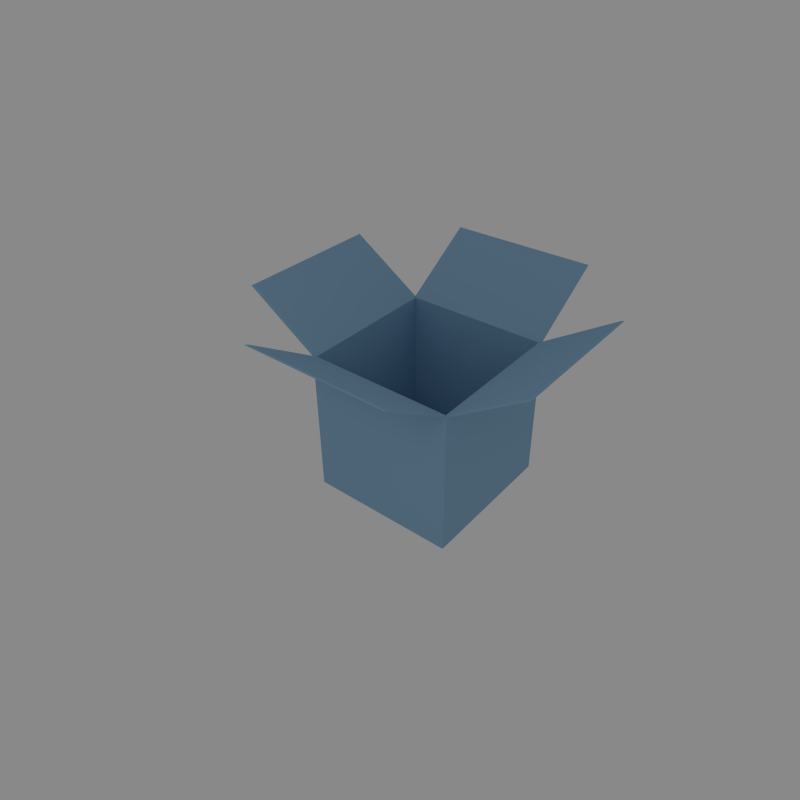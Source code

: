 # Source: package.blend  (saved by Blender 2.50.7; exported with 4.5.12 LTS)
import bpy
from mathutils import Matrix  # noqa: F401  (used for matrix-valued properties, if any)

bpy.ops.wm.read_factory_settings(use_empty=True)
scene = bpy.context.scene
scene.name = 'Scene'

# ---- collections
col_collection_1 = bpy.data.collections.new('Collection 1'); scene.collection.children.link(col_collection_1)

# ---- materials (node trees are filled in below, after node groups)
mat_material = bpy.data.materials.new('Material')
mat_material.alpha_threshold = 0.0
mat_material.use_transparent_shadow = False
mat_material.diffuse_color = (0.2749, 0.478, 0.6673, 1.0)
mat_material.roughness = 0.5
mat_material.line_color = (0.0, 0.0, 0.0, 1.0)

# ---- material node trees

# ---- world
world_world = bpy.data.worlds.new('World'); scene.world = world_world
world_world.color = (0.25, 0.25, 0.25)
world_world.use_sun_shadow = False
world_world.sun_shadow_jitter_overblur = 0.0
world_world.cycles.sampling_method = 'MANUAL'
world_world.cycles.sample_map_resolution = 256

# ---- cameras
cam_camera = bpy.data.cameras.new('Camera')
cam_camera.clip_end = 100.0
cam_camera.lens = 35.0
cam_camera.ortho_scale = 7.314
cam_camera.dof.focus_distance = 0.0
cam_camera.dof.aperture_fstop = 128.0

# ---- lights
light_spot = bpy.data.lights.new('Spot', 'POINT')
light_spot.transmission_factor = 0.0
light_spot.cutoff_distance = 30.0
light_spot.energy = 100.0
light_spot.shadow_buffer_clip_start = 1.001
light_spot.shadow_soft_size = 1.0
light_spot.shadow_maximum_resolution = 0.006
light_spot.use_absolute_resolution = True
light_spot.cycles.use_multiple_importance_sampling = False

# ---- meshes
me_cube = bpy.data.meshes.new('Cube')
me_cube.from_pydata([(1.0, 1.0, -1.0), (1.0, -1.0, -1.0), (-1.0, -1.0, -1.0), (-1.0, 1.0, -1.0), (1.0, 1.0, 1.0), (1.0, -1.0, 1.0), (-1.0, -1.0, 1.0), (-1.0, 1.0, 1.0), (-1.0, -1.0, 1.0), (-1.0, 1.0, 1.0), (1.0, -1.0, 1.0), (1.0, 1.0, 1.0), (0.9691, -0.9691, 1.0), (0.9691, 0.9691, 1.0), (-0.9691, 0.9691, 1.0), (-0.9691, -0.9691, 1.0), (-0.9691, 0.9691, -0.9087), (-0.9691, -0.9691, -0.9087), (0.9691, -0.9691, -0.9087), (0.9691, 0.9691, -0.9087), (0.9691, 0.9691, 1.0), (-0.9691, 0.9691, 1.0), (-1.0, 1.0, 1.0), (1.0, 1.0, 1.0), (1.0, 2.022, 1.663), (-1.0, 2.022, 1.663), (0.9691, 1.992, 1.663), (-0.9691, 1.992, 1.663), (1.998, -1.0, 1.652), (1.967, -0.9691, 1.652), (1.967, 0.9691, 1.652), (1.998, 1.0, 1.652), (-1.0, -2.0, 1.644), (-0.9691, -1.969, 1.644), (0.9691, -1.969, 1.644), (1.0, -2.0, 1.644), (-1.959, 0.9691, 1.65), (-1.959, -0.9691, 1.65), (-1.99, -1.0, 1.65), (-1.99, 1.0, 1.65)], [], [(0, 1, 2, 3), (0, 4, 5, 1), (1, 5, 6, 2), (2, 6, 7, 3), (4, 0, 3, 7), (7, 6, 8, 9), (6, 5, 10, 8), (4, 7, 9, 11), (5, 4, 11, 10), (14, 15, 17, 16), (15, 12, 18, 17), (13, 14, 16, 19), (12, 13, 19, 18), (19, 16, 17, 18), (14, 13, 20, 21), (9, 14, 21, 22), (13, 11, 23, 20), (11, 9, 22, 23), (23, 22, 25, 24), (20, 23, 24, 26), (22, 21, 27, 25), (21, 20, 26, 27), (24, 25, 27, 26), (12, 10, 28, 29), (13, 12, 29, 30), (11, 13, 30, 31), (10, 11, 31, 28), (28, 31, 30, 29), (15, 8, 32, 33), (12, 15, 33, 34), (10, 12, 34, 35), (8, 10, 35, 32), (32, 35, 34, 33), (15, 14, 36, 37), (8, 15, 37, 38), (14, 9, 39, 36), (9, 8, 38, 39), (39, 38, 37, 36)])
me_cube.materials.append(mat_material)
me_cube.use_remesh_preserve_volume = False
me_cube.use_remesh_preserve_attributes = False
me_cube.use_mirror_vertex_groups = False
me_cube.update()

# ---- objects
ob_cube = bpy.data.objects.new('Cube', me_cube)
ob_lamp = bpy.data.objects.new('Lamp', light_spot)
ob_camera = bpy.data.objects.new('Camera', cam_camera)

# ---- transforms, parenting, visibility, modifiers, constraints
ob_cube.location = (0.0, 0.0, 0.0)
ob_cube.lock_rotations_4d = False
ob_cube.empty_display_type = 'ARROWS'
ob_cube.color = (0.0, 0.0, 0.0, 1.0)
ob_cube.lineart.crease_threshold = 0.0
ob_lamp.location = (1.703, -6.257, 5.904)
ob_lamp.rotation_euler = (0.6503, 0.05522, 1.866)
ob_lamp.lock_rotations_4d = False
ob_lamp.empty_display_type = 'ARROWS'
ob_lamp.color = (0.0, 0.0, 0.0, 0.0)
ob_lamp.lineart.crease_threshold = 0.0
ob_camera.location = (4.912, -6.508, 5.986)
ob_camera.rotation_euler = (0.9571, 0.01082, 0.6835)
ob_camera.lock_rotations_4d = False
ob_camera.empty_display_type = 'ARROWS'
ob_camera.color = (0.0, 0.0, 0.0, 0.0)
ob_camera.display_type = 'WIRE'
ob_camera.lineart.crease_threshold = 0.0

# ---- collection membership
col_collection_1.objects.link(ob_cube)
col_collection_1.objects.link(ob_lamp)
col_collection_1.objects.link(ob_camera)

# ---- scene / render settings (as saved in the file)
scene.camera = ob_camera
scene.frame_start = 1; scene.frame_end = 250; scene.frame_set(1)
scene.render.engine = 'BLENDER_EEVEE_NEXT'
scene.render.image_settings.compression = 90
scene.render.resolution_x = 512
scene.render.resolution_y = 512
scene.render.pixel_aspect_x = 100.0
scene.render.pixel_aspect_y = 100.0
scene.render.dither_intensity = 0.0
scene.render.bake_margin = 2
scene.render.bake_bias = 0.0
scene.render.use_stamp_render_time = False
scene.render.stamp_font_size = 0
scene.cycles.use_denoising = False
scene.cycles.samples = 10
scene.cycles.sampling_pattern = 'TABULATED_SOBOL'
scene.cycles.light_sampling_threshold = 0.0
scene.cycles.use_adaptive_sampling = False
scene.cycles.use_light_tree = False
scene.cycles.blur_glossy = 0.0
scene.cycles.volume_bounces = 1
scene.cycles.pixel_filter_type = 'GAUSSIAN'
scene.cycles.sample_clamp_indirect = 0.0
scene.view_settings.view_transform = 'Standard'
bpy.context.view_layer.update()
